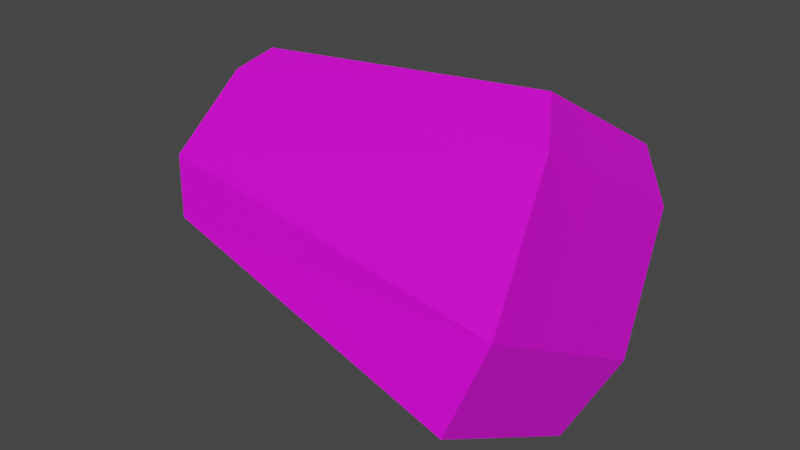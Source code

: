 # Source: rock1.blend  (saved by Blender 2.83.19; exported with 4.5.12 LTS)
import bpy
from mathutils import Matrix  # noqa: F401  (used for matrix-valued properties, if any)

bpy.ops.wm.read_factory_settings(use_empty=True)
scene = bpy.context.scene
scene.name = 'Scene'

# ---- collections
col_collection = bpy.data.collections.new('Collection'); scene.collection.children.link(col_collection)

# ---- images (referenced by path relative to the original .blend; pixels are not part of the script)
import os
ASSET_DIR = os.environ.get("B2B_ASSET_DIR", "")  # directory of the original .blend (textures are referenced by path, not embedded)
HERE = os.path.dirname(os.path.abspath(__file__))  # packed textures are extracted next to this script under _unpacked/

def load_image(name, relpath, width, height, colorspace="sRGB"):
    """Load a texture the original file referenced (path relative to the .blend, or extracted next to this script)."""
    p = next((c for c in (os.path.join(HERE, relpath), os.path.join(ASSET_DIR, relpath)) if relpath and os.path.exists(c)), "")
    if p:
        img = bpy.data.images.load(p, check_existing=True)
        img.name = name
    else:  # same state as the original file: an image datablock whose file is absent (Cycles renders it pink)
        img = bpy.data.images.new(name, width, height)
        img.source = "FILE"
        img.filepath = "//" + (relpath or name)
    img.colorspace_settings.name = colorspace
    return img
img_pallete_png = load_image('pallete.png', '', 1024, 1024, 'sRGB')

# ---- materials (node trees are filled in below, after node groups)
mat_material_004 = bpy.data.materials.new('Material.004')
mat_material_004.use_transparent_shadow = False

# ---- material node trees
mat_material_004.use_nodes = True; mat_material_004.node_tree.nodes.clear()
_N = mat_material_004.node_tree.nodes; _L = mat_material_004.node_tree.links
n0 = _N.new('ShaderNodeBsdfPrincipled'); n0.name = 'Principled BSDF'; n0.location = (10, 300)
n0.distribution = 'GGX'
n0.subsurface_method = 'BURLEY'
n0.inputs[3].default_value = 1.45
n0.inputs[27].default_value = (0.0, 0.0, 0.0, 1.0)
n0.inputs[28].default_value = 1.0
n1 = _N.new('ShaderNodeOutputMaterial'); n1.name = 'Material Output'; n1.location = (300, 300)
n2 = _N.new('ShaderNodeTexImage'); n2.name = 'Image Texture'; n2.location = (-280, 280)
n2.image = img_pallete_png
_L.new(n0.outputs[0], n1.inputs[0])
_L.new(n2.outputs[0], n0.inputs[0])
n1.is_active_output = True

# ---- world
world_world = bpy.data.worlds.new('World'); scene.world = world_world
world_world.use_nodes = True; world_world.node_tree.nodes.clear()
_N = world_world.node_tree.nodes; _L = world_world.node_tree.links
n0 = _N.new('ShaderNodeOutputWorld'); n0.name = 'World Output'; n0.location = (300, 300)
n1 = _N.new('ShaderNodeBackground'); n1.name = 'Background'; n1.location = (10, 300)
n1.inputs[0].default_value = (0.05088, 0.05088, 0.05088, 1.0)
_L.new(n1.outputs[0], n0.inputs[0])
n0.is_active_output = True
world_world.color = (0.05088, 0.05088, 0.05088)
world_world.use_sun_shadow = False
world_world.sun_shadow_jitter_overblur = 0.0

# ---- meshes
me_cube = bpy.data.meshes.new('Cube')
me_cube.from_pydata([(-1.722, -0.6078, 0.5917), (-1.635, -0.1859, 1.028), (-1.697, 0.3478, -0.004548), (-1.591, 0.706, 0.473), (0.8165, -0.9816, 0.513), (0.683, -0.3968, 1.204), (0.7587, 0.4307, -0.3322), (0.6578, 0.9238, 0.4193), (-1.527, 0.007368, 1.134), (-1.483, 0.729, 0.6927), (0.5047, -0.1194, 1.374), (0.4953, 0.9491, 0.752), (-1.616, -0.6999, 0.2474), (-0.8239, -0.007206, -0.6998), (0.6615, -1.135, 0.001953), (0.6137, 0.03412, -0.6976)], [], [(1, 2, 0), (3, 6, 2), (6, 5, 4), (5, 0, 4), (4, 12, 14), (7, 10, 5), (9, 10, 11), (3, 8, 9), (1, 10, 8), (7, 9, 11), (13, 14, 12), (6, 13, 2), (2, 12, 0), (4, 15, 6), (1, 3, 2), (3, 7, 6), (6, 7, 5), (5, 1, 0), (4, 0, 12), (7, 11, 10), (9, 8, 10), (3, 1, 8), (1, 5, 10), (7, 3, 9), (13, 15, 14), (6, 15, 13), (2, 13, 12), (4, 14, 15)])
_uv = me_cube.uv_layers.new(name='UVMap')
_uv.uv.foreach_set('vector', [0.4915, 0.8692, 0.4915, 0.8692, 0.4915, 0.8692, 0.4915, 0.8692, 0.4915, 0.8692, 0.4915, 0.8692, 0.4915, 0.8692, 0.4915, 0.8692, 0.4915, 0.8692, 0.4915, 0.8692, 0.4915, 0.8692, 0.4915, 0.8692, 0.4915, 0.819, 0.4915, 0.819, 0.4915, 0.819, 0.4915, 0.8692, 0.4915, 0.8692, 0.4915, 0.8692, 0.4915, 0.8692, 0.4915, 0.8692, 0.4915, 0.8692, 0.4915, 0.8692, 0.4915, 0.8692, 0.4915, 0.8692, 0.4915, 0.8692, 0.4915, 0.8692, 0.4915, 0.8692, 0.4915, 0.8692, 0.4915, 0.8692, 0.4915, 0.8692, 0.4915, 0.819, 0.4915, 0.819, 0.4915, 0.819, 0.4915, 0.819, 0.4915, 0.819, 0.4915, 0.819, 0.4915, 0.819, 0.4915, 0.819, 0.4915, 0.819, 0.4915, 0.819, 0.4915, 0.819, 0.4915, 0.819, 0.4915, 0.8692, 0.4915, 0.8692, 0.4915, 0.8692, 0.4915, 0.8692, 0.4915, 0.8692, 0.4915, 0.8692, 0.4915, 0.8692, 0.4915, 0.8692, 0.4915, 0.8692, 0.4915, 0.8692, 0.4915, 0.8692, 0.4915, 0.8692, 0.4915, 0.819, 0.4915, 0.819, 0.4915, 0.819, 0.4915, 0.8692, 0.4915, 0.8692, 0.4915, 0.8692, 0.4915, 0.8692, 0.4915, 0.8692, 0.4915, 0.8692, 0.4915, 0.8692, 0.4915, 0.8692, 0.4915, 0.8692, 0.4915, 0.8692, 0.4915, 0.8692, 0.4915, 0.8692, 0.4915, 0.8692, 0.4915, 0.8692, 0.4915, 0.8692, 0.4915, 0.819, 0.4915, 0.819, 0.4915, 0.819, 0.4915, 0.819, 0.4915, 0.819, 0.4915, 0.819, 0.4915, 0.819, 0.4915, 0.819, 0.4915, 0.819, 0.4915, 0.819, 0.4915, 0.819, 0.4915, 0.819])
me_cube.materials.append(mat_material_004)
me_cube.use_remesh_fix_poles = True
me_cube.use_remesh_preserve_attributes = False
me_cube.use_mirror_vertex_groups = False
me_cube.update()

# ---- objects
ob_cube = bpy.data.objects.new('Cube', me_cube)

# ---- transforms, parenting, visibility, modifiers, constraints
ob_cube.location = (0.0, 0.0, 0.0)
ob_cube.lineart.crease_threshold = 0.0

# ---- collection membership
col_collection.objects.link(ob_cube)

# ---- scene / render settings (as saved in the file)
scene.frame_start = 1; scene.frame_end = 250; scene.frame_set(1)
scene.render.engine = 'BLENDER_EEVEE_NEXT'
scene.cycles.use_denoising = False
scene.cycles.samples = 128
scene.cycles.sampling_pattern = 'TABULATED_SOBOL'
scene.cycles.use_adaptive_sampling = False
scene.cycles.use_light_tree = False
scene.view_settings.view_transform = 'Filmic'
bpy.context.view_layer.update()

# ---- added for rendering (the .blend has no active camera and no usable light): camera, sun
cam_auto = bpy.data.cameras.new('AutoCamera')
cam_auto.lens = 50.0
cam_auto.sensor_width = 36.0
cam_auto.clip_end = 1000.0
ob_auto_camera = bpy.data.objects.new('AutoCamera', cam_auto)
scene.collection.objects.link(ob_auto_camera)
ob_auto_camera.location = (3.14104, -4.40529, 3.21204)
ob_auto_camera.rotation_euler = (1.09748, -7.21219e-08, 0.694738)
scene.camera = ob_auto_camera
light_auto_sun = bpy.data.lights.new('AutoSun', 'SUN')
light_auto_sun.energy = 3.0
light_auto_sun.angle = 0.0523599
ob_auto_sun = bpy.data.objects.new('AutoSun', light_auto_sun)
scene.collection.objects.link(ob_auto_sun)
ob_auto_sun.rotation_euler = (0.872665, 0.174533, 0.523599)
bpy.context.view_layer.update()
